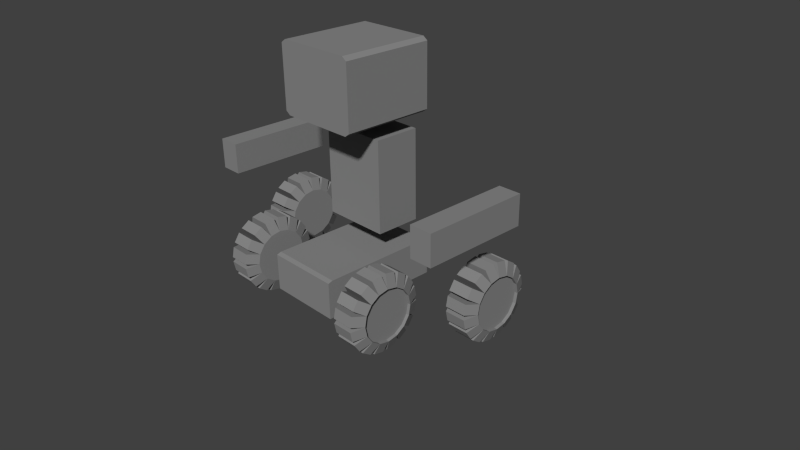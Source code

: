 # Source: bot_with_bones.blend  (saved by Blender 2.69.0; exported with 4.5.12 LTS)
import bpy
from mathutils import Matrix  # noqa: F401  (used for matrix-valued properties, if any)

bpy.ops.wm.read_factory_settings(use_empty=True)
scene = bpy.context.scene
scene.name = 'Scene'

# ---- collections
col_collection_1 = bpy.data.collections.new('Collection 1'); scene.collection.children.link(col_collection_1)

# ---- materials (node trees are filled in below, after node groups)
mat_material = bpy.data.materials.new('Material')
mat_material.alpha_threshold = 0.0
mat_material.use_transparent_shadow = False
mat_material.preview_render_type = 'CUBE'
mat_material.diffuse_color = (0.2462, 0.2462, 0.2462, 1.0)
mat_material.roughness = 0.5
mat_material.line_color = (0.0, 0.0, 0.0, 1.0)

# ---- material node trees

# ---- world
world_world = bpy.data.worlds.new('World'); scene.world = world_world
world_world.color = (0.05088, 0.05088, 0.05088)
world_world.use_sun_shadow = False
world_world.sun_shadow_jitter_overblur = 0.0
world_world.cycles.sampling_method = 'MANUAL'
world_world.cycles.sample_map_resolution = 256

# ---- cameras
cam_camera = bpy.data.cameras.new('Camera')
cam_camera.clip_end = 100.0
cam_camera.lens = 35.0
cam_camera.sensor_width = 32.0
cam_camera.sensor_height = 18.0
cam_camera.ortho_scale = 7.314
cam_camera.dof.focus_distance = 0.0
cam_camera.dof.aperture_fstop = 128.0

# ---- meshes
me_cube_004 = bpy.data.meshes.new('Cube.004')
me_cube_004.from_pydata([(-1.0, -1.0, -1.0), (-1.0, 1.0, -1.0), (1.0, 1.0, -1.0), (1.0, -1.0, -1.0), (-1.0, -1.0, 1.0), (-1.0, 1.0, 1.0), (1.0, 1.0, 1.0), (1.0, -1.0, 1.0), (-24.33, -0.9958, -0.9981), (-24.33, 1.004, -0.9981), (-22.33, 1.004, -0.9981), (-22.33, -0.9958, -0.9981), (-24.33, -0.9958, 1.002), (-24.33, 1.004, 1.002), (-22.33, 1.004, 1.002), (-22.33, -0.9958, 1.002), (-15.33, -4.086, -0.8172), (-15.33, -4.086, 0.897), (-8.665, -4.086, 0.897), (-8.665, -4.086, -0.8172), (-15.33, -8.586, -0.8172), (-15.33, -8.586, 0.897), (-8.665, -8.586, 0.897), (-8.665, -8.586, -0.8172), (-15.75, -8.361, -0.8172), (-15.75, -8.361, 0.897), (-15.75, -4.311, 0.897), (-15.75, -4.311, -0.8172), (-8.249, -8.361, 0.897), (-8.249, -8.361, -0.8172), (-8.249, -4.311, -0.8172), (-8.249, -4.311, 0.897), (-15.0, 2.914, -0.07439), (-15.0, 2.914, 0.7828), (-8.998, 2.914, 0.7828), (-8.998, 2.914, -0.07439), (-15.0, -3.086, -0.07439), (-15.0, -3.086, 0.7828), (-8.998, -3.086, 0.7828), (-8.998, -3.086, -0.07439), (-22.03, 5.666, 0.1434), (-24.81, 5.666, 0.1434), (-22.03, 6.331, 0.1812), (-24.81, 6.331, 0.1812), (-22.03, 6.894, 0.2888), (-24.81, 6.894, 0.2888), (-22.03, 7.271, 0.4499), (-24.81, 7.271, 0.4499), (-22.03, 7.403, 0.6398), (-24.81, 7.403, 0.6398), (-22.03, 7.271, 0.8298), (-24.81, 7.271, 0.8298), (-22.03, 6.894, 0.9908), (-24.81, 6.894, 0.9908), (-22.03, 6.331, 1.098), (-24.81, 6.331, 1.098), (-22.03, 5.666, 1.136), (-24.81, 5.666, 1.136), (-22.03, 5.001, 1.098), (-24.81, 5.001, 1.098), (-22.03, 4.437, 0.9908), (-24.81, 4.437, 0.9908), (-22.03, 4.061, 0.8298), (-24.81, 4.061, 0.8298), (-22.03, 3.929, 0.6398), (-24.81, 3.929, 0.6398), (-22.03, 4.061, 0.4499), (-24.81, 4.061, 0.4499), (-22.03, 4.437, 0.2888), (-24.81, 4.437, 0.2888), (-22.03, 5.001, 0.1812), (-24.81, 5.001, 0.1812), (-22.49, 5.827, -0.08755), (-24.34, 5.827, -0.08755), (-24.34, 6.492, -0.04977), (-22.49, 6.492, -0.04977), (-22.49, 6.789, -0.0146), (-24.34, 6.789, -0.0146), (-24.34, 7.352, 0.093), (-22.49, 7.352, 0.093), (-22.49, 7.58, 0.158), (-24.34, 7.58, 0.158), (-24.34, 7.956, 0.319), (-22.49, 7.956, 0.319), (-22.49, 8.079, 0.4039), (-24.34, 8.079, 0.4039), (-24.34, 8.212, 0.5939), (-22.49, 8.212, 0.5939), (-22.49, 8.212, 0.6858), (-24.34, 8.212, 0.6858), (-24.34, 8.079, 0.8757), (-22.49, 8.079, 0.8757), (-22.49, 7.956, 0.9606), (-24.34, 7.956, 0.9606), (-24.34, 7.58, 1.122), (-22.49, 7.58, 1.122), (-22.49, 7.352, 1.187), (-24.34, 7.352, 1.187), (-24.34, 6.789, 1.294), (-22.49, 6.789, 1.294), (-22.49, 6.492, 1.329), (-24.34, 6.492, 1.329), (-24.34, 5.827, 1.367), (-22.49, 5.827, 1.367), (-22.49, 5.505, 1.367), (-24.34, 5.505, 1.367), (-24.34, 4.84, 1.329), (-22.49, 4.84, 1.329), (-22.49, 4.543, 1.294), (-24.34, 4.543, 1.294), (-24.34, 3.979, 1.187), (-22.49, 3.979, 1.187), (-22.49, 3.752, 1.122), (-24.34, 3.752, 1.122), (-24.34, 3.375, 0.9606), (-22.49, 3.375, 0.9606), (-22.49, 3.252, 0.8757), (-24.34, 3.252, 0.8757), (-24.34, 3.12, 0.6858), (-22.49, 3.12, 0.6858), (-22.49, 3.12, 0.5939), (-24.34, 3.12, 0.5939), (-24.34, 3.252, 0.4039), (-22.49, 3.252, 0.4039), (-22.49, 3.375, 0.319), (-24.34, 3.375, 0.319), (-24.34, 3.752, 0.158), (-22.49, 3.752, 0.158), (-22.49, 4.84, -0.04977), (-24.34, 4.84, -0.04977), (-24.34, 5.505, -0.08755), (-22.49, 5.505, -0.08755), (-22.49, 3.979, 0.093), (-24.34, 3.979, 0.093), (-24.34, 4.543, -0.0146), (-22.49, 4.543, -0.0146), (-24.52, 5.666, 0.1434), (-24.52, 6.331, 0.1812), (-24.52, 6.894, 0.2888), (-24.52, 7.271, 0.4499), (-24.52, 7.403, 0.6398), (-24.52, 7.271, 0.8298), (-24.52, 6.894, 0.9908), (-24.52, 6.331, 1.098), (-24.52, 5.666, 1.136), (-24.52, 5.001, 1.098), (-24.52, 4.437, 0.9908), (-24.52, 4.061, 0.8298), (-24.52, 3.929, 0.6398), (-24.52, 4.061, 0.4499), (-24.52, 4.437, 0.2888), (-24.52, 5.001, 0.1812), (-17.36, 5.666, -1.406), (-20.14, 5.666, -1.406), (-17.36, 6.331, -1.368), (-20.14, 6.331, -1.368), (-17.36, 6.894, -1.26), (-20.14, 6.894, -1.26), (-17.36, 7.271, -1.099), (-20.14, 7.271, -1.099), (-17.36, 7.403, -0.9093), (-20.14, 7.403, -0.9093), (-17.36, 7.271, -0.7194), (-20.14, 7.271, -0.7194), (-17.36, 6.894, -0.5583), (-20.14, 6.894, -0.5583), (-17.36, 6.331, -0.4507), (-20.14, 6.331, -0.4507), (-17.36, 5.666, -0.413), (-20.14, 5.666, -0.413), (-17.36, 5.001, -0.4507), (-20.14, 5.001, -0.4507), (-17.36, 4.437, -0.5583), (-20.14, 4.437, -0.5583), (-17.36, 4.061, -0.7194), (-20.14, 4.061, -0.7194), (-17.36, 3.929, -0.9093), (-20.14, 3.929, -0.9093), (-17.36, 4.061, -1.099), (-20.14, 4.061, -1.099), (-17.36, 4.437, -1.26), (-20.14, 4.437, -1.26), (-17.36, 5.001, -1.368), (-20.14, 5.001, -1.368), (-17.82, 5.827, -1.637), (-19.68, 5.827, -1.637), (-19.68, 6.492, -1.599), (-17.82, 6.492, -1.599), (-17.82, 6.789, -1.564), (-19.68, 6.789, -1.564), (-19.68, 7.352, -1.456), (-17.82, 7.352, -1.456), (-17.82, 7.58, -1.391), (-19.68, 7.58, -1.391), (-19.68, 7.956, -1.23), (-17.82, 7.956, -1.23), (-17.82, 8.079, -1.145), (-19.68, 8.079, -1.145), (-19.68, 8.212, -0.9553), (-17.82, 8.212, -0.9553), (-17.82, 8.212, -0.8634), (-19.68, 8.212, -0.8634), (-19.68, 8.079, -0.6734), (-17.82, 8.079, -0.6734), (-17.82, 7.956, -0.5885), (-19.68, 7.956, -0.5885), (-19.68, 7.58, -0.4275), (-17.82, 7.58, -0.4275), (-17.82, 7.352, -0.3625), (-19.68, 7.352, -0.3625), (-19.68, 6.789, -0.2549), (-17.82, 6.789, -0.2549), (-17.82, 6.492, -0.2197), (-19.68, 6.492, -0.2197), (-19.68, 5.827, -0.182), (-17.82, 5.827, -0.182), (-17.82, 5.505, -0.182), (-19.68, 5.505, -0.182), (-19.68, 4.84, -0.2197), (-17.82, 4.84, -0.2197), (-17.82, 4.543, -0.2549), (-19.68, 4.543, -0.2549), (-19.68, 3.979, -0.3625), (-17.82, 3.979, -0.3625), (-17.82, 3.752, -0.4275), (-19.68, 3.752, -0.4275), (-19.68, 3.375, -0.5885), (-17.82, 3.375, -0.5885), (-17.82, 3.252, -0.6734), (-19.68, 3.252, -0.6734), (-19.68, 3.12, -0.8634), (-17.82, 3.12, -0.8634), (-17.82, 3.12, -0.9553), (-19.68, 3.12, -0.9553), (-19.68, 3.252, -1.145), (-17.82, 3.252, -1.145), (-17.82, 3.375, -1.23), (-19.68, 3.375, -1.23), (-19.68, 3.752, -1.391), (-17.82, 3.752, -1.391), (-17.82, 4.84, -1.599), (-19.68, 4.84, -1.599), (-19.68, 5.505, -1.637), (-17.82, 5.505, -1.637), (-17.82, 3.979, -1.456), (-19.68, 3.979, -1.456), (-19.68, 4.543, -1.564), (-17.82, 4.543, -1.564), (-19.85, 5.666, -1.406), (-19.85, 6.331, -1.368), (-19.85, 6.894, -1.26), (-19.85, 7.271, -1.099), (-19.85, 7.403, -0.9093), (-19.85, 7.271, -0.7194), (-19.85, 6.894, -0.5583), (-19.85, 6.331, -0.4507), (-19.85, 5.666, -0.413), (-19.85, 5.001, -0.4507), (-19.85, 4.437, -0.5583), (-19.85, 4.061, -0.7194), (-19.85, 3.929, -0.9093), (-19.85, 4.061, -1.099), (-19.85, 4.437, -1.26), (-19.85, 5.001, -1.368), (-1.994, 5.666, 1.136), (0.7857, 5.666, 1.136), (-1.994, 6.331, 1.098), (0.7857, 6.331, 1.098), (-1.994, 6.894, 0.9908), (0.7857, 6.894, 0.9908), (-1.994, 7.271, 0.8298), (0.7857, 7.271, 0.8298), (-1.994, 7.403, 0.6398), (0.7857, 7.403, 0.6398), (-1.994, 7.271, 0.4499), (0.7857, 7.271, 0.4499), (-1.994, 6.894, 0.2888), (0.7857, 6.894, 0.2888), (-1.994, 6.331, 0.1812), (0.7857, 6.331, 0.1812), (-1.994, 5.666, 0.1434), (0.7857, 5.666, 0.1434), (-1.994, 5.001, 0.1812), (0.7857, 5.001, 0.1812), (-1.994, 4.437, 0.2888), (0.7857, 4.437, 0.2888), (-1.994, 4.061, 0.4499), (0.7857, 4.061, 0.4499), (-1.994, 3.929, 0.6398), (0.7857, 3.929, 0.6398), (-1.994, 4.061, 0.8298), (0.7857, 4.061, 0.8298), (-1.994, 4.437, 0.9908), (0.7857, 4.437, 0.9908), (-1.994, 5.001, 1.098), (0.7857, 5.001, 1.098), (-1.531, 5.827, 1.367), (0.3224, 5.827, 1.367), (0.3224, 6.492, 1.329), (-1.531, 6.492, 1.329), (-1.531, 6.789, 1.294), (0.3224, 6.789, 1.294), (0.3224, 7.352, 1.187), (-1.531, 7.352, 1.187), (-1.531, 7.58, 1.122), (0.3224, 7.58, 1.122), (0.3224, 7.956, 0.9606), (-1.531, 7.956, 0.9606), (-1.531, 8.079, 0.8757), (0.3224, 8.079, 0.8757), (0.3224, 8.212, 0.6858), (-1.531, 8.212, 0.6858), (-1.531, 8.212, 0.5939), (0.3224, 8.212, 0.5939), (0.3224, 8.079, 0.4039), (-1.531, 8.079, 0.4039), (-1.531, 7.956, 0.319), (0.3224, 7.956, 0.319), (0.3224, 7.58, 0.158), (-1.531, 7.58, 0.158), (-1.531, 7.352, 0.093), (0.3224, 7.352, 0.093), (0.3224, 6.789, -0.0146), (-1.531, 6.789, -0.0146), (-1.531, 6.492, -0.04977), (0.3224, 6.492, -0.04977), (0.3224, 5.827, -0.08755), (-1.531, 5.827, -0.08755), (-1.531, 5.505, -0.08755), (0.3224, 5.505, -0.08755), (0.3224, 4.84, -0.04977), (-1.531, 4.84, -0.04977), (-1.531, 4.543, -0.0146), (0.3224, 4.543, -0.0146), (0.3224, 3.979, 0.093), (-1.531, 3.979, 0.093), (-1.531, 3.752, 0.158), (0.3224, 3.752, 0.158), (0.3224, 3.375, 0.319), (-1.531, 3.375, 0.319), (-1.531, 3.252, 0.4039), (0.3224, 3.252, 0.4039), (0.3224, 3.12, 0.5939), (-1.531, 3.12, 0.5939), (-1.531, 3.12, 0.6858), (0.3224, 3.12, 0.6858), (0.3224, 3.252, 0.8757), (-1.531, 3.252, 0.8757), (-1.531, 3.375, 0.9606), (0.3224, 3.375, 0.9606), (0.3224, 3.752, 1.122), (-1.531, 3.752, 1.122), (-1.531, 4.84, 1.329), (0.3224, 4.84, 1.329), (0.3224, 5.505, 1.367), (-1.531, 5.505, 1.367), (-1.531, 3.979, 1.187), (0.3224, 3.979, 1.187), (0.3224, 4.543, 1.294), (-1.531, 4.543, 1.294), (0.4951, 5.666, 1.136), (0.4951, 6.331, 1.098), (0.4951, 6.894, 0.9908), (0.4951, 7.271, 0.8298), (0.4951, 7.403, 0.6398), (0.4951, 7.271, 0.4499), (0.4951, 6.894, 0.2888), (0.4951, 6.331, 0.1812), (0.4951, 5.666, 0.1434), (0.4951, 5.001, 0.1812), (0.4951, 4.437, 0.2888), (0.4951, 4.061, 0.4499), (0.4951, 3.929, 0.6398), (0.4951, 4.061, 0.8298), (0.4951, 4.437, 0.9908), (0.4951, 5.001, 1.098), (-6.661, 5.666, -0.413), (-3.881, 5.666, -0.413), (-6.661, 6.331, -0.4507), (-3.881, 6.331, -0.4507), (-6.661, 6.894, -0.5583), (-3.881, 6.894, -0.5583), (-6.661, 7.271, -0.7194), (-3.881, 7.271, -0.7194), (-6.661, 7.403, -0.9093), (-3.881, 7.403, -0.9093), (-6.661, 7.271, -1.099), (-3.881, 7.271, -1.099), (-6.661, 6.894, -1.26), (-3.881, 6.894, -1.26), (-6.661, 6.331, -1.368), (-3.881, 6.331, -1.368), (-6.661, 5.666, -1.406), (-3.881, 5.666, -1.406), (-6.661, 5.001, -1.368), (-3.881, 5.001, -1.368), (-6.661, 4.437, -1.26), (-3.881, 4.437, -1.26), (-6.661, 4.061, -1.099), (-3.881, 4.061, -1.099), (-6.661, 3.929, -0.9093), (-3.881, 3.929, -0.9093), (-6.661, 4.061, -0.7194), (-3.881, 4.061, -0.7194), (-6.661, 4.437, -0.5583), (-3.881, 4.437, -0.5583), (-6.661, 5.001, -0.4507), (-3.881, 5.001, -0.4507), (-6.197, 5.827, -0.182), (-4.344, 5.827, -0.182), (-4.344, 6.492, -0.2197), (-6.197, 6.492, -0.2197), (-6.197, 6.789, -0.2549), (-4.344, 6.789, -0.2549), (-4.344, 7.352, -0.3625), (-6.197, 7.352, -0.3625), (-6.197, 7.58, -0.4275), (-4.344, 7.58, -0.4275), (-4.344, 7.956, -0.5885), (-6.197, 7.956, -0.5885), (-6.197, 8.079, -0.6734), (-4.344, 8.079, -0.6734), (-4.344, 8.212, -0.8634), (-6.197, 8.212, -0.8634), (-6.197, 8.212, -0.9553), (-4.344, 8.212, -0.9553), (-4.344, 8.079, -1.145), (-6.197, 8.079, -1.145), (-6.197, 7.956, -1.23), (-4.344, 7.956, -1.23), (-4.344, 7.58, -1.391), (-6.197, 7.58, -1.391), (-6.197, 7.352, -1.456), (-4.344, 7.352, -1.456), (-4.344, 6.789, -1.564), (-6.197, 6.789, -1.564), (-6.197, 6.492, -1.599), (-4.344, 6.492, -1.599), (-4.344, 5.827, -1.637), (-6.197, 5.827, -1.637), (-6.197, 5.505, -1.637), (-4.344, 5.505, -1.637), (-4.344, 4.84, -1.599), (-6.197, 4.84, -1.599), (-6.197, 4.543, -1.564), (-4.344, 4.543, -1.564), (-4.344, 3.979, -1.456), (-6.197, 3.979, -1.456), (-6.197, 3.752, -1.391), (-4.344, 3.752, -1.391), (-4.344, 3.375, -1.23), (-6.197, 3.375, -1.23), (-6.197, 3.252, -1.145), (-4.344, 3.252, -1.145), (-4.344, 3.12, -0.9553), (-6.197, 3.12, -0.9553), (-6.197, 3.12, -0.8634), (-4.344, 3.12, -0.8634), (-4.344, 3.252, -0.6734), (-6.197, 3.252, -0.6734), (-6.197, 3.375, -0.5885), (-4.344, 3.375, -0.5885), (-4.344, 3.752, -0.4275), (-6.197, 3.752, -0.4275), (-6.197, 4.84, -0.2197), (-4.344, 4.84, -0.2197), (-4.344, 5.505, -0.182), (-6.197, 5.505, -0.182), (-6.197, 3.979, -0.3625), (-4.344, 3.979, -0.3625), (-4.344, 4.543, -0.2549), (-6.197, 4.543, -0.2549), (-4.172, 5.666, -0.413), (-4.172, 6.331, -0.4507), (-4.172, 6.894, -0.5583), (-4.172, 7.271, -0.7194), (-4.172, 7.403, -0.9093), (-4.172, 7.271, -1.099), (-4.172, 6.894, -1.26), (-4.172, 6.331, -1.368), (-4.172, 5.666, -1.406), (-4.172, 5.001, -1.368), (-4.172, 4.437, -1.26), (-4.172, 4.061, -1.099), (-4.172, 3.929, -0.9093), (-4.172, 4.061, -0.7194), (-4.172, 4.437, -0.5583), (-4.172, 5.001, -0.4507), (-8.667, 6.917, 0.9254), (-8.667, 6.917, -1.217), (-15.33, 6.917, -1.217), (-15.33, 6.917, 0.9254), (-8.667, 4.417, 0.9254), (-8.667, 4.417, -1.217), (-15.33, 4.417, -1.217), (-15.33, 4.417, 0.9254), (-8.667, 6.917, 0.9981), (-15.33, 6.917, 0.9981), (-8.667, 4.812, 0.9981), (-15.33, 4.812, 0.9981), (-8.667, 6.917, -1.302), (-15.33, 6.917, -1.302), (-8.667, 4.517, -1.302), (-15.33, 4.517, -1.302)], [], [(4, 5, 1, 0), (5, 6, 2, 1), (6, 7, 3, 2), (7, 4, 0, 3), (0, 1, 2, 3), (7, 6, 5, 4), (12, 13, 9, 8), (13, 14, 10, 9), (14, 15, 11, 10), (15, 12, 8, 11), (8, 9, 10, 11), (15, 14, 13, 12), (21, 22, 18, 17), (23, 20, 16, 19), (16, 17, 18, 19), (23, 22, 21, 20), (24, 25, 26, 27), (28, 29, 30, 31), (21, 25, 24, 20), (17, 26, 25, 21), (16, 27, 26, 17), (20, 24, 27, 16), (23, 29, 28, 22), (19, 30, 29, 23), (18, 31, 30, 19), (22, 28, 31, 18), (36, 37, 33, 32), (37, 38, 34, 33), (38, 39, 35, 34), (39, 36, 32, 35), (32, 33, 34, 35), (39, 38, 37, 36), (45, 43, 137, 138), (40, 42, 44, 46, 48, 50, 52, 54, 56, 58, 60, 62, 64, 66, 68, 70), (72, 73, 74, 75), (41, 73, 72, 40), (43, 74, 73, 41), (42, 75, 74, 43), (40, 72, 75, 42), (76, 77, 78, 79), (43, 77, 76, 42), (45, 78, 77, 43), (44, 79, 78, 45), (42, 76, 79, 44), (80, 81, 82, 83), (45, 81, 80, 44), (47, 82, 81, 45), (46, 83, 82, 47), (44, 80, 83, 46), (84, 85, 86, 87), (47, 85, 84, 46), (49, 86, 85, 47), (48, 87, 86, 49), (46, 84, 87, 48), (88, 89, 90, 91), (49, 89, 88, 48), (51, 90, 89, 49), (50, 91, 90, 51), (48, 88, 91, 50), (92, 93, 94, 95), (51, 93, 92, 50), (53, 94, 93, 51), (52, 95, 94, 53), (50, 92, 95, 52), (96, 97, 98, 99), (53, 97, 96, 52), (55, 98, 97, 53), (54, 99, 98, 55), (52, 96, 99, 54), (100, 101, 102, 103), (55, 101, 100, 54), (57, 102, 101, 55), (56, 103, 102, 57), (54, 100, 103, 56), (104, 105, 106, 107), (57, 105, 104, 56), (59, 106, 105, 57), (58, 107, 106, 59), (56, 104, 107, 58), (108, 109, 110, 111), (59, 109, 108, 58), (61, 110, 109, 59), (60, 111, 110, 61), (58, 108, 111, 60), (112, 113, 114, 115), (61, 113, 112, 60), (63, 114, 113, 61), (62, 115, 114, 63), (60, 112, 115, 62), (116, 117, 118, 119), (63, 117, 116, 62), (65, 118, 117, 63), (64, 119, 118, 65), (62, 116, 119, 64), (120, 121, 122, 123), (65, 121, 120, 64), (67, 122, 121, 65), (66, 123, 122, 67), (64, 120, 123, 66), (124, 125, 126, 127), (67, 125, 124, 66), (69, 126, 125, 67), (68, 127, 126, 69), (66, 124, 127, 68), (128, 129, 130, 131), (71, 129, 128, 70), (41, 130, 129, 71), (40, 131, 130, 41), (70, 128, 131, 40), (132, 133, 134, 135), (69, 133, 132, 68), (71, 134, 133, 69), (70, 135, 134, 71), (68, 132, 135, 70), (137, 136, 151, 150, 149, 148, 147, 146, 145, 144, 143, 142, 141, 140, 139, 138), (67, 65, 148, 149), (51, 49, 140, 141), (41, 71, 151, 136), (43, 41, 136, 137), (57, 55, 143, 144), (63, 61, 146, 147), (47, 45, 138, 139), (69, 67, 149, 150), (53, 51, 141, 142), (59, 57, 144, 145), (65, 63, 147, 148), (49, 47, 139, 140), (71, 69, 150, 151), (55, 53, 142, 143), (61, 59, 145, 146), (157, 155, 249, 250), (152, 154, 156, 158, 160, 162, 164, 166, 168, 170, 172, 174, 176, 178, 180, 182), (184, 185, 186, 187), (153, 185, 184, 152), (155, 186, 185, 153), (154, 187, 186, 155), (152, 184, 187, 154), (188, 189, 190, 191), (155, 189, 188, 154), (157, 190, 189, 155), (156, 191, 190, 157), (154, 188, 191, 156), (192, 193, 194, 195), (157, 193, 192, 156), (159, 194, 193, 157), (158, 195, 194, 159), (156, 192, 195, 158), (196, 197, 198, 199), (159, 197, 196, 158), (161, 198, 197, 159), (160, 199, 198, 161), (158, 196, 199, 160), (200, 201, 202, 203), (161, 201, 200, 160), (163, 202, 201, 161), (162, 203, 202, 163), (160, 200, 203, 162), (204, 205, 206, 207), (163, 205, 204, 162), (165, 206, 205, 163), (164, 207, 206, 165), (162, 204, 207, 164), (208, 209, 210, 211), (165, 209, 208, 164), (167, 210, 209, 165), (166, 211, 210, 167), (164, 208, 211, 166), (212, 213, 214, 215), (167, 213, 212, 166), (169, 214, 213, 167), (168, 215, 214, 169), (166, 212, 215, 168), (216, 217, 218, 219), (169, 217, 216, 168), (171, 218, 217, 169), (170, 219, 218, 171), (168, 216, 219, 170), (220, 221, 222, 223), (171, 221, 220, 170), (173, 222, 221, 171), (172, 223, 222, 173), (170, 220, 223, 172), (224, 225, 226, 227), (173, 225, 224, 172), (175, 226, 225, 173), (174, 227, 226, 175), (172, 224, 227, 174), (228, 229, 230, 231), (175, 229, 228, 174), (177, 230, 229, 175), (176, 231, 230, 177), (174, 228, 231, 176), (232, 233, 234, 235), (177, 233, 232, 176), (179, 234, 233, 177), (178, 235, 234, 179), (176, 232, 235, 178), (236, 237, 238, 239), (179, 237, 236, 178), (181, 238, 237, 179), (180, 239, 238, 181), (178, 236, 239, 180), (240, 241, 242, 243), (183, 241, 240, 182), (153, 242, 241, 183), (152, 243, 242, 153), (182, 240, 243, 152), (244, 245, 246, 247), (181, 245, 244, 180), (183, 246, 245, 181), (182, 247, 246, 183), (180, 244, 247, 182), (249, 248, 263, 262, 261, 260, 259, 258, 257, 256, 255, 254, 253, 252, 251, 250), (179, 177, 260, 261), (163, 161, 252, 253), (153, 183, 263, 248), (155, 153, 248, 249), (169, 167, 255, 256), (175, 173, 258, 259), (159, 157, 250, 251), (181, 179, 261, 262), (165, 163, 253, 254), (171, 169, 256, 257), (177, 175, 259, 260), (161, 159, 251, 252), (183, 181, 262, 263), (167, 165, 254, 255), (173, 171, 257, 258), (269, 267, 361, 362), (264, 266, 268, 270, 272, 274, 276, 278, 280, 282, 284, 286, 288, 290, 292, 294), (296, 297, 298, 299), (265, 297, 296, 264), (267, 298, 297, 265), (266, 299, 298, 267), (264, 296, 299, 266), (300, 301, 302, 303), (267, 301, 300, 266), (269, 302, 301, 267), (268, 303, 302, 269), (266, 300, 303, 268), (304, 305, 306, 307), (269, 305, 304, 268), (271, 306, 305, 269), (270, 307, 306, 271), (268, 304, 307, 270), (308, 309, 310, 311), (271, 309, 308, 270), (273, 310, 309, 271), (272, 311, 310, 273), (270, 308, 311, 272), (312, 313, 314, 315), (273, 313, 312, 272), (275, 314, 313, 273), (274, 315, 314, 275), (272, 312, 315, 274), (316, 317, 318, 319), (275, 317, 316, 274), (277, 318, 317, 275), (276, 319, 318, 277), (274, 316, 319, 276), (320, 321, 322, 323), (277, 321, 320, 276), (279, 322, 321, 277), (278, 323, 322, 279), (276, 320, 323, 278), (324, 325, 326, 327), (279, 325, 324, 278), (281, 326, 325, 279), (280, 327, 326, 281), (278, 324, 327, 280), (328, 329, 330, 331), (281, 329, 328, 280), (283, 330, 329, 281), (282, 331, 330, 283), (280, 328, 331, 282), (332, 333, 334, 335), (283, 333, 332, 282), (285, 334, 333, 283), (284, 335, 334, 285), (282, 332, 335, 284), (336, 337, 338, 339), (285, 337, 336, 284), (287, 338, 337, 285), (286, 339, 338, 287), (284, 336, 339, 286), (340, 341, 342, 343), (287, 341, 340, 286), (289, 342, 341, 287), (288, 343, 342, 289), (286, 340, 343, 288), (344, 345, 346, 347), (289, 345, 344, 288), (291, 346, 345, 289), (290, 347, 346, 291), (288, 344, 347, 290), (348, 349, 350, 351), (291, 349, 348, 290), (293, 350, 349, 291), (292, 351, 350, 293), (290, 348, 351, 292), (352, 353, 354, 355), (295, 353, 352, 294), (265, 354, 353, 295), (264, 355, 354, 265), (294, 352, 355, 264), (356, 357, 358, 359), (293, 357, 356, 292), (295, 358, 357, 293), (294, 359, 358, 295), (292, 356, 359, 294), (361, 360, 375, 374, 373, 372, 371, 370, 369, 368, 367, 366, 365, 364, 363, 362), (291, 289, 372, 373), (275, 273, 364, 365), (265, 295, 375, 360), (267, 265, 360, 361), (281, 279, 367, 368), (287, 285, 370, 371), (271, 269, 362, 363), (293, 291, 373, 374), (277, 275, 365, 366), (283, 281, 368, 369), (289, 287, 371, 372), (273, 271, 363, 364), (295, 293, 374, 375), (279, 277, 366, 367), (285, 283, 369, 370), (381, 379, 473, 474), (376, 378, 380, 382, 384, 386, 388, 390, 392, 394, 396, 398, 400, 402, 404, 406), (408, 409, 410, 411), (377, 409, 408, 376), (379, 410, 409, 377), (378, 411, 410, 379), (376, 408, 411, 378), (412, 413, 414, 415), (379, 413, 412, 378), (381, 414, 413, 379), (380, 415, 414, 381), (378, 412, 415, 380), (416, 417, 418, 419), (381, 417, 416, 380), (383, 418, 417, 381), (382, 419, 418, 383), (380, 416, 419, 382), (420, 421, 422, 423), (383, 421, 420, 382), (385, 422, 421, 383), (384, 423, 422, 385), (382, 420, 423, 384), (424, 425, 426, 427), (385, 425, 424, 384), (387, 426, 425, 385), (386, 427, 426, 387), (384, 424, 427, 386), (428, 429, 430, 431), (387, 429, 428, 386), (389, 430, 429, 387), (388, 431, 430, 389), (386, 428, 431, 388), (432, 433, 434, 435), (389, 433, 432, 388), (391, 434, 433, 389), (390, 435, 434, 391), (388, 432, 435, 390), (436, 437, 438, 439), (391, 437, 436, 390), (393, 438, 437, 391), (392, 439, 438, 393), (390, 436, 439, 392), (440, 441, 442, 443), (393, 441, 440, 392), (395, 442, 441, 393), (394, 443, 442, 395), (392, 440, 443, 394), (444, 445, 446, 447), (395, 445, 444, 394), (397, 446, 445, 395), (396, 447, 446, 397), (394, 444, 447, 396), (448, 449, 450, 451), (397, 449, 448, 396), (399, 450, 449, 397), (398, 451, 450, 399), (396, 448, 451, 398), (452, 453, 454, 455), (399, 453, 452, 398), (401, 454, 453, 399), (400, 455, 454, 401), (398, 452, 455, 400), (456, 457, 458, 459), (401, 457, 456, 400), (403, 458, 457, 401), (402, 459, 458, 403), (400, 456, 459, 402), (460, 461, 462, 463), (403, 461, 460, 402), (405, 462, 461, 403), (404, 463, 462, 405), (402, 460, 463, 404), (464, 465, 466, 467), (407, 465, 464, 406), (377, 466, 465, 407), (376, 467, 466, 377), (406, 464, 467, 376), (468, 469, 470, 471), (405, 469, 468, 404), (407, 470, 469, 405), (406, 471, 470, 407), (404, 468, 471, 406), (473, 472, 487, 486, 485, 484, 483, 482, 481, 480, 479, 478, 477, 476, 475, 474), (403, 401, 484, 485), (387, 385, 476, 477), (377, 407, 487, 472), (379, 377, 472, 473), (393, 391, 479, 480), (399, 397, 482, 483), (383, 381, 474, 475), (405, 403, 485, 486), (389, 387, 477, 478), (395, 393, 480, 481), (401, 399, 483, 484), (385, 383, 475, 476), (407, 405, 486, 487), (391, 389, 478, 479), (397, 395, 481, 482), (488, 489, 490, 491), (492, 495, 494, 493), (488, 492, 493, 489), (493, 494, 503, 502), (490, 494, 495, 491), (495, 492, 498, 499), (498, 496, 497, 499), (491, 495, 499, 497), (492, 488, 496, 498), (488, 491, 497, 496), (500, 502, 503, 501), (494, 490, 501, 503), (489, 493, 502, 500), (490, 489, 500, 501)])
me_cube_004.materials.append(mat_material)
me_cube_004.use_remesh_preserve_volume = False
me_cube_004.use_remesh_preserve_attributes = False
me_cube_004.use_mirror_vertex_groups = False
me_cube_004.update()
arm_armature = bpy.data.armatures.new('Armature')  # bones are not reproduced

# ---- objects
ob_armature = bpy.data.objects.new('Armature', arm_armature)
ob_cube_004 = bpy.data.objects.new('Cube.004', me_cube_004)
ob_camera = bpy.data.objects.new('Camera', cam_camera)

# ---- transforms, parenting, visibility, modifiers, constraints
ob_armature.location = (0.0002772, 0.01893, 0.5507)
ob_armature.lineart.crease_threshold = 0.0
ob_cube_004.parent = ob_armature
ob_cube_004.matrix_parent_inverse = Matrix(((1.0, 0.0, 0.0, -0.0002772), (0.0, 1.0, 0.0, -0.01893), (0.0, 0.0, 1.0, -0.5507), (0.0, 0.0, 0.0, 1.0)))
ob_cube_004.location = (1.8, -0.229, 1.133)
ob_cube_004.rotation_euler = (-1.571, -2.22e-16, 2.22e-16)
ob_cube_004.scale = (0.15, 0.2, 0.7)
ob_cube_004.lineart.crease_threshold = 0.0
_vg = ob_cube_004.vertex_groups.new(name='Bone.005')
_vg.add([32, 33, 34, 35, 36, 37, 38, 39], 1.0, 'REPLACE')
_vg = ob_cube_004.vertex_groups.new(name='Bone.001')
for _i, _w in zip([16, 17, 18, 19, 20, 21, 22, 23, 24, 25, 26, 27, 28, 29, 30, 31], [1.0, 1.0, 1.0, 1.0, 1.0, 1.0, 1.0, 1.0, 1.0, 1.0, 1.0, 1.0, 1.0, 1.0, 1.0, 1.0]): _vg.add([_i], _w, 'REPLACE')
_vg = ob_cube_004.vertex_groups.new(name='Bone.002')
for _i, _w in zip([488, 489, 490, 491, 492, 493, 494, 495, 496, 497, 498, 499, 500, 501, 502, 503], [0.9999, 0.9996, 0.9997, 1.0, 0.9999, 0.9997, 0.9997, 1.0, 0.9999, 1.0, 0.9999, 1.0, 0.9996, 0.9997, 0.9997, 0.9997]): _vg.add([_i], _w, 'REPLACE')
_vg = ob_cube_004.vertex_groups.new(name='BackRightWheel')
for _i, _w in zip([40, 41, 42, 43, 44, 45, 46, 47, 48, 49, 50, 51, 52, 53, 54, 55, 56, 57, 58, 59, 60, 61, 62, 63, 64, 65, 66, 67, 68, 69, 70, 71, 72, 73, 74, 75, 76, 77, 78, 79, 80, 81, 82, 83, 84, 85, 86, 87, 88, 89, 90, 91, 92, 93, 94, 95, 96, 97, 98, 99, 100, 101, 102, 103, 104, 105, 106, 107, 108, 109, 110, 111, 112, 113, 114, 115, 116, 117, 118, 119, 120, 121, 122, 123, 124, 125, 126, 127, 128, 129, 130, 131, 132, 133, 134, 135, 136, 137, 138, 139, 140, 141, 142, 143, 144, 145, 146, 147, 148, 149, 150, 151], [1.0, 1.0, 1.0, 1.0, 1.0, 1.0, 1.0, 1.0, 1.0, 1.0, 1.0, 1.0, 1.0, 1.0, 1.0, 1.0, 1.0, 1.0, 1.0, 1.0, 1.0, 1.0, 1.0, 1.0, 1.0, 1.0, 1.0, 1.0, 1.0, 1.0, 1.0, 1.0, 1.0, 1.0, 1.0, 1.0, 1.0, 1.0, 1.0, 1.0, 1.0, 1.0, 1.0, 1.0, 1.0, 1.0, 1.0, 1.0, 1.0, 1.0, 1.0, 1.0, 1.0, 1.0, 1.0, 1.0, 1.0, 1.0, 1.0, 1.0, 1.0, 1.0, 1.0, 1.0, 1.0, 1.0, 1.0, 1.0, 1.0, 1.0, 1.0, 1.0, 1.0, 1.0, 1.0, 1.0, 1.0, 1.0, 1.0, 1.0, 1.0, 1.0, 1.0, 1.0, 1.0, 1.0, 1.0, 1.0, 1.0, 1.0, 1.0, 1.0, 1.0, 1.0, 1.0, 1.0, 1.0, 1.0, 1.0, 1.0, 1.0, 1.0, 1.0, 1.0, 1.0, 1.0, 1.0, 1.0, 1.0, 1.0, 1.0, 1.0]): _vg.add([_i], _w, 'REPLACE')
_vg = ob_cube_004.vertex_groups.new(name='FrontRightWheel')
for _i, _w in zip([152, 153, 154, 155, 156, 157, 158, 159, 160, 161, 162, 163, 164, 165, 166, 167, 168, 169, 170, 171, 172, 173, 174, 175, 176, 177, 178, 179, 180, 181, 182, 183, 184, 185, 186, 187, 188, 189, 190, 191, 192, 193, 194, 195, 196, 197, 198, 199, 200, 201, 202, 203, 204, 205, 206, 207, 208, 209, 210, 211, 212, 213, 214, 215, 216, 217, 218, 219, 220, 221, 222, 223, 224, 225, 226, 227, 228, 229, 230, 231, 232, 233, 234, 235, 236, 237, 238, 239, 240, 241, 242, 243, 244, 245, 246, 247, 248, 249, 250, 251, 252, 253, 254, 255, 256, 257, 258, 259, 260, 261, 262, 263], [1.0, 1.0, 1.0, 1.0, 1.0, 1.0, 1.0, 1.0, 1.0, 1.0, 1.0, 1.0, 1.0, 1.0, 1.0, 1.0, 1.0, 1.0, 1.0, 1.0, 1.0, 1.0, 1.0, 1.0, 1.0, 1.0, 1.0, 1.0, 1.0, 1.0, 1.0, 1.0, 1.0, 1.0, 1.0, 1.0, 1.0, 1.0, 1.0, 1.0, 1.0, 1.0, 1.0, 1.0, 1.0, 1.0, 1.0, 1.0, 1.0, 1.0, 1.0, 1.0, 1.0, 1.0, 1.0, 1.0, 1.0, 1.0, 1.0, 1.0, 1.0, 1.0, 1.0, 1.0, 1.0, 1.0, 1.0, 1.0, 1.0, 1.0, 1.0, 1.0, 1.0, 1.0, 1.0, 1.0, 1.0, 1.0, 1.0, 1.0, 1.0, 1.0, 1.0, 1.0, 1.0, 1.0, 1.0, 1.0, 1.0, 1.0, 1.0, 1.0, 1.0, 1.0, 1.0, 1.0, 1.0, 1.0, 1.0, 1.0, 1.0, 1.0, 1.0, 1.0, 1.0, 1.0, 1.0, 1.0, 1.0, 1.0, 1.0, 1.0]): _vg.add([_i], _w, 'REPLACE')
_vg = ob_cube_004.vertex_groups.new(name='FrontLeftWheel')
for _i, _w in zip([376, 377, 378, 379, 380, 381, 382, 383, 384, 385, 386, 387, 388, 389, 390, 391, 392, 393, 394, 395, 396, 397, 398, 399, 400, 401, 402, 403, 404, 405, 406, 407, 408, 409, 410, 411, 412, 413, 414, 415, 416, 417, 418, 419, 420, 421, 422, 423, 424, 425, 426, 427, 428, 429, 430, 431, 432, 433, 434, 435, 436, 437, 438, 439, 440, 441, 442, 443, 444, 445, 446, 447, 448, 449, 450, 451, 452, 453, 454, 455, 456, 457, 458, 459, 460, 461, 462, 463, 464, 465, 466, 467, 468, 469, 470, 471, 472, 473, 474, 475, 476, 477, 478, 479, 480, 481, 482, 483, 484, 485, 486, 487], [1.0, 1.0, 1.0, 0.9999, 1.0, 0.9999, 1.0, 0.9999, 1.0, 0.9999, 1.0, 0.9999, 1.0, 1.0, 1.0, 1.0, 1.0, 1.0, 1.0, 1.0, 1.0, 1.0, 1.0, 1.0, 1.0, 1.0, 1.0, 1.0, 1.0, 1.0, 1.0, 1.0, 1.0, 1.0, 1.0, 1.0, 1.0, 1.0, 1.0, 1.0, 1.0, 0.9999, 0.9999, 1.0, 1.0, 0.9999, 0.9999, 1.0, 1.0, 0.9999, 0.9999, 1.0, 1.0, 1.0, 1.0, 1.0, 1.0, 1.0, 1.0, 1.0, 1.0, 1.0, 1.0, 1.0, 1.0, 1.0, 1.0, 1.0, 1.0, 1.0, 1.0, 1.0, 1.0, 1.0, 1.0, 1.0, 1.0, 1.0, 1.0, 1.0, 1.0, 1.0, 1.0, 1.0, 1.0, 1.0, 1.0, 1.0, 1.0, 1.0, 1.0, 1.0, 1.0, 1.0, 1.0, 1.0, 1.0, 0.9999, 0.9999, 0.9999, 0.9999, 0.9999, 1.0, 1.0, 1.0, 1.0, 1.0, 1.0, 1.0, 1.0, 1.0, 1.0]): _vg.add([_i], _w, 'REPLACE')
_vg = ob_cube_004.vertex_groups.new(name='BackLeftWheel')
for _i, _w in zip([264, 265, 266, 267, 268, 269, 270, 271, 272, 273, 274, 275, 276, 277, 278, 279, 280, 281, 282, 283, 284, 285, 286, 287, 288, 289, 290, 291, 292, 293, 294, 295, 296, 297, 298, 299, 300, 301, 302, 303, 304, 305, 306, 307, 308, 309, 310, 311, 312, 313, 314, 315, 316, 317, 318, 319, 320, 321, 322, 323, 324, 325, 326, 327, 328, 329, 330, 331, 332, 333, 334, 335, 336, 337, 338, 339, 340, 341, 342, 343, 344, 345, 346, 347, 348, 349, 350, 351, 352, 353, 354, 355, 356, 357, 358, 359, 360, 361, 362, 363, 364, 365, 366, 367, 368, 369, 370, 371, 372, 373, 374, 375], [1.0, 1.0, 1.0, 1.0, 1.0, 1.0, 1.0, 0.9999, 1.0, 0.9999, 1.0, 0.9999, 1.0, 1.0, 1.0, 1.0, 1.0, 1.0, 1.0, 1.0, 1.0, 1.0, 1.0, 1.0, 1.0, 1.0, 1.0, 1.0, 1.0, 1.0, 1.0, 1.0, 1.0, 1.0, 1.0, 1.0, 1.0, 1.0, 1.0, 1.0, 1.0, 1.0, 1.0, 1.0, 1.0, 0.9999, 0.9999, 1.0, 1.0, 0.9999, 0.9999, 1.0, 1.0, 1.0, 1.0, 1.0, 1.0, 1.0, 1.0, 1.0, 1.0, 1.0, 1.0, 1.0, 1.0, 1.0, 1.0, 1.0, 1.0, 1.0, 1.0, 1.0, 1.0, 1.0, 1.0, 1.0, 1.0, 1.0, 1.0, 1.0, 1.0, 1.0, 1.0, 1.0, 1.0, 1.0, 1.0, 1.0, 1.0, 1.0, 1.0, 1.0, 1.0, 1.0, 1.0, 1.0, 1.0, 1.0, 1.0, 0.9999, 0.9999, 1.0, 1.0, 1.0, 1.0, 1.0, 1.0, 1.0, 1.0, 1.0, 1.0, 1.0]): _vg.add([_i], _w, 'REPLACE')
_vg = ob_cube_004.vertex_groups.new(name='Bone.003')
_vg.add([8, 9, 10, 11, 12, 13, 14, 15], 1.0, 'REPLACE')
_vg = ob_cube_004.vertex_groups.new(name='Bone.004')
for _i, _w in zip([0, 1, 2, 3, 4, 5, 6, 7], [1.0, 1.0, 1.0, 1.0, 1.0, 1.0, 1.0, 1.0]): _vg.add([_i], _w, 'REPLACE')
_m = ob_cube_004.modifiers.new('Armature', 'ARMATURE')
_m.object = ob_armature
ob_camera.location = (7.481, -6.508, 5.344)
ob_camera.rotation_euler = (1.109, 0.01082, 0.8149)
ob_camera.lock_rotations_4d = False
ob_camera.empty_display_type = 'ARROWS'
ob_camera.color = (0.0, 0.0, 0.0, 0.0)
ob_camera.display_type = 'WIRE'
ob_camera.lineart.crease_threshold = 0.0

# ---- collection membership
col_collection_1.objects.link(ob_armature)
col_collection_1.objects.link(ob_cube_004)
col_collection_1.objects.link(ob_camera)

# ---- scene / render settings (as saved in the file)
scene.camera = ob_camera
scene.frame_start = 1; scene.frame_end = 250; scene.frame_set(0)
scene.render.engine = 'BLENDER_EEVEE_NEXT'
scene.render.image_settings.compression = 90
scene.render.resolution_percentage = 50
scene.render.dither_intensity = 0.0
scene.cycles.use_denoising = False
scene.cycles.samples = 10
scene.cycles.sampling_pattern = 'TABULATED_SOBOL'
scene.cycles.light_sampling_threshold = 0.0
scene.cycles.use_adaptive_sampling = False
scene.cycles.use_light_tree = False
scene.cycles.blur_glossy = 0.0
scene.cycles.volume_bounces = 1
scene.cycles.pixel_filter_type = 'GAUSSIAN'
scene.cycles.sample_clamp_indirect = 0.0
scene.view_settings.view_transform = 'Standard'
bpy.context.view_layer.update()

# ---- added for rendering (the .blend has no usable light): sun
light_auto_sun = bpy.data.lights.new('AutoSun', 'SUN')
light_auto_sun.energy = 3.0
light_auto_sun.angle = 0.0523599
ob_auto_sun = bpy.data.objects.new('AutoSun', light_auto_sun)
scene.collection.objects.link(ob_auto_sun)
ob_auto_sun.rotation_euler = (0.872665, 0.174533, 0.523599)
bpy.context.view_layer.update()
